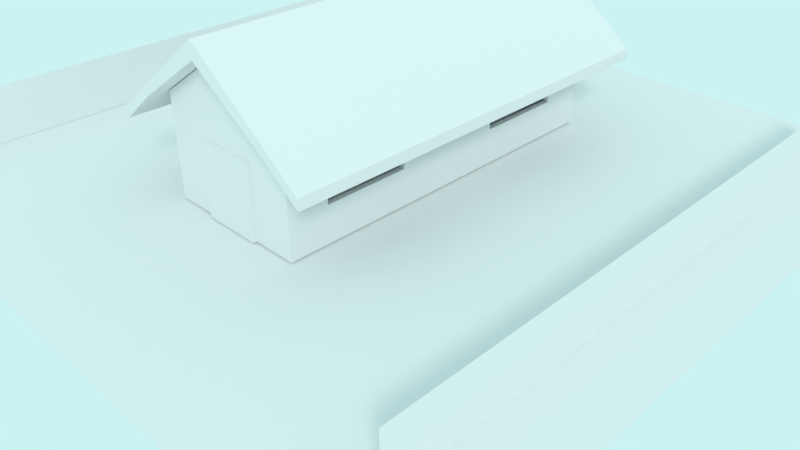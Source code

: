 # Source: untitled.blend  (saved by Blender 2.79.0; exported with 4.5.12 LTS)
import bpy
from mathutils import Matrix  # noqa: F401  (used for matrix-valued properties, if any)

bpy.ops.wm.read_factory_settings(use_empty=True)
scene = bpy.context.scene
scene.name = 'Scene.002'

# ---- collections
col_collection_1_002 = bpy.data.collections.new('Collection 1.002'); scene.collection.children.link(col_collection_1_002)
col_collection_2 = bpy.data.collections.new('Collection 2'); scene.collection.children.link(col_collection_2)
col_collection_3 = bpy.data.collections.new('Collection 3'); scene.collection.children.link(col_collection_3)
col_collection_4 = bpy.data.collections.new('Collection 4'); scene.collection.children.link(col_collection_4)
col_collection_5 = bpy.data.collections.new('Collection 5'); scene.collection.children.link(col_collection_5)

# ---- materials (node trees are filled in below, after node groups)
mat_grama = bpy.data.materials.new('grama')
mat_grama.alpha_threshold = 0.0
mat_grama.use_transparent_shadow = False
mat_grama.roughness = 0.5
mat_material_006 = bpy.data.materials.new('Material.006')
mat_material_006.alpha_threshold = 0.0
mat_material_006.use_transparent_shadow = False
mat_material_006.roughness = 0.5
mat_material_005 = bpy.data.materials.new('Material.005')
mat_material_005.alpha_threshold = 0.0
mat_material_005.use_transparent_shadow = False
mat_material_005.roughness = 0.5
mat_material_001 = bpy.data.materials.new('Material.001')
mat_material_001.alpha_threshold = 0.0
mat_material_001.use_transparent_shadow = False
mat_material_001.roughness = 0.5
mat_material_004 = bpy.data.materials.new('Material.004')
mat_material_004.alpha_threshold = 0.0
mat_material_004.use_transparent_shadow = False
mat_material_004.roughness = 0.5
mat_material_003 = bpy.data.materials.new('Material.003')
mat_material_003.alpha_threshold = 0.0
mat_material_003.use_transparent_shadow = False
mat_material_003.roughness = 0.5

# ---- material node trees

# ---- world
world_world_001 = bpy.data.worlds.new('World.001'); scene.world = world_world_001
world_world_001.color = (0.6052, 0.8971, 0.8971)
world_world_001.use_sun_shadow = False
world_world_001.sun_shadow_jitter_overblur = 0.0
world_world_001.cycles.sampling_method = 'MANUAL'

# ---- cameras
cam_camera_002 = bpy.data.cameras.new('Camera.002')
cam_camera_002.clip_end = 100.0
cam_camera_002.lens = 35.0
cam_camera_002.sensor_width = 32.0
cam_camera_002.sensor_height = 18.0
cam_camera_002.display_size = 2.0
cam_camera_002.dof.focus_distance = 0.0
cam_camera_002.dof.aperture_fstop = 128.0
cam_camera_002.dof.aperture_blades = 6

# ---- lights
light_sun = bpy.data.lights.new('Sun', 'SUN')
light_sun.transmission_factor = 0.0
light_sun.angle = 0.1993
light_sun.energy = 1.0
light_sun.shadow_buffer_clip_start = 0.5
light_sun.shadow_soft_size = 0.1
light_sun.shadow_cascade_max_distance = 1000.0

# ---- meshes
me_plane_002 = bpy.data.meshes.new('Plane.002')
me_plane_002.from_pydata([(-1.258, -1.258, 0.0), (1.258, -1.258, 0.0), (-1.258, 1.258, 0.0), (1.258, 1.258, 0.0)], [], [(0, 1, 3, 2)])
_uv = me_plane_002.uv_layers.new(name='UVMap')
_uv.uv.foreach_set('vector', [-0.5464, -0.5464, 1.546, -0.5464, 1.546, 1.546, -0.5464, 1.546])
me_plane_002.materials.append(mat_grama)
me_plane_002.use_remesh_preserve_volume = False
me_plane_002.use_remesh_preserve_attributes = False
me_plane_002.use_mirror_vertex_groups = False
me_plane_002.update()
me_plane_005 = bpy.data.meshes.new('Plane.005')
me_plane_005.from_pydata([(-1.0, -10.42, 0.0), (1.0, -10.42, 0.0), (-1.0, 10.24, 0.0), (1.0, 10.24, 0.0)], [], [(0, 1, 3, 2)])
_uv = me_plane_005.uv_layers.new(name='UVMap')
_uv.uv.foreach_set('vector', [1.38, 0.02499, 1.38, 0.975, -0.394, 0.975, -0.394, 0.02499])
me_plane_005.materials.append(mat_material_006)
me_plane_005.use_remesh_preserve_volume = False
me_plane_005.use_remesh_preserve_attributes = False
me_plane_005.use_mirror_vertex_groups = False
me_plane_005.update()
me_plane_003 = bpy.data.meshes.new('Plane.003')
me_plane_003.from_pydata([(-1.0, -10.42, 0.0), (1.0, -10.42, 0.0), (-1.0, 10.24, 0.0), (1.0, 10.24, 0.0)], [], [(0, 1, 3, 2)])
_uv = me_plane_003.uv_layers.new(name='UVMap')
_uv.uv.foreach_set('vector', [1.38, 0.02499, 1.38, 0.975, -0.394, 0.975, -0.394, 0.02499])
me_plane_003.materials.append(mat_material_005)
me_plane_003.use_remesh_preserve_volume = False
me_plane_003.use_remesh_preserve_attributes = False
me_plane_003.use_mirror_vertex_groups = False
me_plane_003.update()
me_cube = bpy.data.meshes.new('Cube')
me_cube.from_pydata([(-1.0, -4.016, -1.0), (-1.0, 1.0, -1.0), (1.0, -4.016, -1.0), (1.0, 1.0, -1.0), (0.0, 1.0, -1.0), (-1.0, -4.016, 0.3646), (-1.0, 1.0, 0.3646), (1.0, 1.0, 0.3646), (1.0, -4.016, 0.3646), (0.0, -4.016, 1.046), (0.0, 1.0, 1.046), (1.0, -3.479, -0.5111), (-1.0, -3.479, -0.5111), (1.0, -2.321, -0.5111), (-1.0, -2.321, -0.5111), (1.0, -3.479, 0.1458), (-1.0, -3.479, 0.1458), (1.0, -2.321, 0.1458), (-1.0, -2.321, 0.1458), (-1.0, -0.8007, -0.5236), (1.0, -0.8007, -0.5236), (-1.0, 0.4009, -0.5236), (1.0, 0.4009, -0.5236), (1.0, -0.8007, 0.1582), (-1.0, -0.8007, -0.1102), (-1.0, -0.8007, 0.1582), (-1.0, 0.4009, 0.1582), (1.0, 0.4009, 0.1582), (1.0, -0.8007, -0.1102), (0.4021, -4.016, -0.01464), (-0.4021, -4.016, -1.0), (0.0, -4.016, -0.01464), (-0.4021, -4.016, -0.01464), (-0.4021, -3.522, -1.0), (0.4021, -3.522, -1.0), (0.4021, -4.016, -1.0), (0.0, -3.522, -1.0)], [], [(4, 3, 2, 35, 34, 36), (1, 4, 36, 33, 30, 0), (1, 6, 10, 4), (2, 8, 9, 31, 29, 35), (3, 7, 27, 22, 20, 28, 17, 13, 11, 2), (4, 10, 7, 3), (0, 5, 16, 12, 14, 1), (2, 11, 15, 17, 7, 8), (1, 14, 18, 24, 19, 21), (17, 28, 23, 27, 7), (21, 26, 25, 24, 18, 16, 5, 6, 1), (30, 32, 31, 9, 5, 0)])
_uv = me_cube.uv_layers.new(name='UVMap')
_uv.uv.foreach_set('vector', [0.0, 0.0, 0.0, 0.0, 0.0, 0.0, 0.0, 0.0, 0.0, 0.0, 0.0, 0.0, 0.0, 0.0, 0.0, 0.0, 0.0, 0.0, 0.0, 0.0, 0.0, 0.0, 0.0, 0.0, 0.6567, 0.01405, 0.657, 0.6618, 0.341, 0.9856, 0.3405, 0.01437, 0.7931, 0.02342, 0.7931, 0.6642, 0.4803, 0.9842, 0.4803, 0.4861, 0.6061, 0.4861, 0.6061, 0.02342, 1.303, 0.1223, 1.303, 0.7562, 1.118, 0.6603, 1.118, 0.3436, 0.7462, 0.3436, 0.7462, 0.5356, 0.2758, 0.6546, 0.2758, 0.3494, -0.08243, 0.3494, -0.2485, 0.1223, 0.3405, 0.01437, 0.341, 0.9856, 0.02464, 0.6625, 0.02434, 0.01469, 1.202, 0.1413, 1.202, 0.7372, 1.046, 0.6417, 1.046, 0.3548, 0.7091, 0.3548, -0.2569, 0.1413, -0.2485, 0.1223, -0.08243, 0.3494, -0.08243, 0.6546, 0.2758, 0.6546, 1.303, 0.7562, -0.2485, 0.7562, -0.2569, 0.1413, 0.7091, 0.3548, 0.7091, 0.6417, 0.2669, 0.5299, 0.2669, 0.3494, -0.08259, 0.3494, 0.2758, 0.6546, 0.7462, 0.5356, 0.7462, 0.6603, 1.118, 0.6603, 1.303, 0.7562, -0.08259, 0.3494, -0.08259, 0.6471, 0.2669, 0.6471, 0.2669, 0.5299, 0.7091, 0.6417, 1.046, 0.6417, 1.202, 0.7372, -0.2569, 0.7372, -0.2569, 0.1413, 0.3545, 0.02342, 0.3545, 0.4861, 0.4803, 0.4861, 0.4803, 0.9842, 0.1675, 0.6642, 0.1675, 0.02342])
me_cube.materials.append(mat_material_001)
me_cube.use_remesh_preserve_volume = False
me_cube.use_remesh_preserve_attributes = False
me_cube.use_mirror_vertex_groups = False
me_cube.update()
me_cube_004 = bpy.data.meshes.new('Cube.004')
me_cube_004.from_pydata([(-1.007, -2.496, 0.1612), (-1.007, 2.519, 0.1612), (0.9931, -2.496, 0.1612), (0.9931, 2.519, 0.1612), (-0.006914, 2.519, 0.916), (-0.006914, -2.496, 0.916), (-1.007, -2.496, 0.0142), (-1.007, 2.519, 0.0142), (0.9931, 2.519, 0.0142), (0.9931, -2.496, 0.0142), (-0.006914, -2.496, 0.6957), (-0.006914, 2.519, 0.6957), (-1.007, -2.839, 0.0142), (-1.007, -2.839, 0.1612), (-0.006914, -2.839, 0.916), (0.9931, -2.839, 0.1612), (0.9931, -2.839, 0.0142), (-0.006914, -2.839, 0.6957), (-0.006914, 2.807, 0.916), (0.9931, 2.807, 0.1612), (-1.007, 2.807, 0.1612), (-1.007, 2.807, 0.0142), (0.9931, 2.807, 0.0142), (-0.006914, 2.807, 0.6957), (-1.516, -2.496, -0.4006), (-1.516, -2.496, -0.2536), (-1.516, 2.519, -0.2536), (-1.516, 2.519, -0.4006), (1.53, 2.519, -0.4006), (1.53, 2.519, -0.2536), (1.53, -2.496, -0.2536), (1.53, -2.496, -0.4006), (1.53, -2.496, -0.4006), (1.53, -2.496, -0.2536), (1.53, -2.839, -0.2536), (1.53, -2.839, -0.4006), (-1.516, -2.496, -0.2536), (-1.516, -2.496, -0.4006), (-1.516, -2.839, -0.4006), (-1.516, -2.839, -0.2536), (-1.516, 2.519, -0.4006), (-1.516, 2.519, -0.2536), (-1.516, 2.807, -0.2536), (-1.516, 2.807, -0.4006), (1.53, 2.519, -0.2536), (1.53, 2.519, -0.4006), (1.53, 2.807, -0.4006), (1.53, 2.807, -0.2536)], [], [(8, 11, 23, 22), (4, 1, 0, 5), (3, 4, 5, 2), (17, 14, 13, 12), (16, 15, 14, 17), (6, 10, 17, 12), (2, 5, 14, 15), (5, 0, 13, 14), (10, 9, 16, 17), (23, 18, 19, 22), (21, 20, 18, 23), (11, 7, 21, 23), (1, 4, 18, 20), (4, 3, 19, 18), (24, 25, 26, 27), (0, 25, 24, 6), (1, 26, 25, 0), (7, 27, 26, 1), (6, 24, 27, 7), (28, 29, 30, 31), (3, 29, 28, 8), (2, 30, 29, 3), (9, 31, 30, 2), (8, 28, 31, 9), (32, 33, 34, 35), (2, 33, 32, 9), (15, 34, 33, 2), (16, 35, 34, 15), (9, 32, 35, 16), (36, 37, 38, 39), (6, 37, 36, 0), (12, 38, 37, 6), (13, 39, 38, 12), (0, 36, 39, 13), (40, 41, 42, 43), (1, 41, 40, 7), (20, 42, 41, 1), (21, 43, 42, 20), (7, 40, 43, 21), (44, 45, 46, 47), (8, 45, 44, 3), (22, 46, 45, 8), (19, 47, 46, 22), (3, 44, 47, 19)])
_uv = me_cube_004.uv_layers.new(name='UVMap')
_uv.uv.foreach_set('vector', [0.5862, 0.1155, 0.4752, 0.1164, 0.4751, 0.07534, 0.586, 0.07445, -0.6091, 0.9951, -0.6157, 0.1451, 1.657, 0.1038, 1.664, 0.9564, 1.526, 0.1308, 1.527, 0.89, -0.504, 0.89, -0.5037, 0.1308, 0.1565, 0.2481, 0.1564, 0.2167, 0.2485, 0.3235, 0.2486, 0.3445, -0.6813, 0.07687, -0.636, 0.1308, -0.6427, 0.8875, -0.7134, 0.8057, 0.5354, 0.1159, 0.6463, 0.115, 0.6465, 0.1639, 0.5356, 0.1648, -0.5037, 0.1308, -0.504, 0.89, -0.6427, 0.8875, -0.636, 0.1308, 1.664, 0.9564, 1.657, 0.1038, 1.813, 0.1023, 1.819, 0.9541, 0.4754, 0.1653, 0.5864, 0.1644, 0.5865, 0.2132, 0.4756, 0.2141, 1.713, 0.8056, 1.643, 0.8876, 1.636, 0.1311, 1.681, 0.07804, -0.7895, 0.08883, -0.7392, 0.1482, -0.7392, 0.9951, -0.8188, 0.9051, 0.4749, 0.03428, 0.5858, 0.03339, 0.586, 0.07445, 0.4751, 0.07534, -0.6157, 0.1451, -0.6091, 0.9951, -0.7392, 0.9951, -0.7392, 0.1482, 1.527, 0.89, 1.526, 0.1308, 1.636, 0.1311, 1.643, 0.8876, 1.653, -0.4428, 1.654, -0.3428, -0.6193, -0.3015, -0.6201, -0.4015, 0.6046, 0.8912, 0.5444, 0.8917, 0.5358, 0.8755, 0.5961, 0.875, -0.6157, 0.1451, -0.6193, -0.3015, 1.654, -0.3428, 1.657, 0.1038, 0.596, 0.8588, 0.5358, 0.8593, 0.5442, 0.843, 0.6045, 0.8425, 0.01509, 0.1212, 0.01475, 0.0277, 0.4749, 0.024, 0.4752, 0.1175, 1.526, -0.3705, 1.526, -0.2812, -0.5037, -0.2812, -0.5037, -0.3705, 0.5359, 0.908, 0.5982, 0.9075, 0.6065, 0.924, 0.5443, 0.9245, -0.5037, 0.1308, -0.5037, -0.2812, 1.526, -0.2812, 1.526, 0.1308, 0.5983, 0.9572, 0.5361, 0.9577, 0.5443, 0.9411, 0.6065, 0.9406, 0.01543, 0.2178, 0.01509, 0.1212, 0.4752, 0.1175, 0.4756, 0.2141, -0.5191, -0.3304, -0.5099, -0.2454, -0.6303, -0.2336, -0.6512, -0.2982, 0.536, 0.9245, 0.5982, 0.924, 0.6065, 0.9406, 0.5443, 0.9411, -0.636, 0.1308, -0.6303, -0.2336, -0.5099, -0.2454, -0.5037, 0.1308, -0.6813, 0.07687, -0.6512, -0.2982, -0.6303, -0.2336, -0.636, 0.1308, 0.5864, 0.1644, 0.6486, 0.1639, 0.6487, 0.2127, 0.5865, 0.2132, 1.656, -0.3466, 1.656, -0.4476, 1.813, -0.4479, 1.813, -0.3469, 0.5961, 0.875, 0.5358, 0.8755, 0.5443, 0.8592, 0.6045, 0.8587, 0.5356, 0.1648, 0.4754, 0.1653, 0.4752, 0.1164, 0.5354, 0.1159, 0.2485, 0.3235, 0.2954, 0.3823, 0.2955, 0.4032, 0.2486, 0.3445, 1.657, 0.1038, 1.656, -0.3466, 1.813, -0.3469, 1.813, 0.1023, -0.6409, -0.35, -0.6277, -0.2569, -0.7382, -0.2402, -0.7624, -0.311, 0.6047, 0.9074, 0.5445, 0.9079, 0.5359, 0.8917, 0.5961, 0.8913, -0.7392, 0.1482, -0.7382, -0.2402, -0.6277, -0.2569, -0.6157, 0.1451, -0.7895, 0.08883, -0.7624, -0.311, -0.7382, -0.2402, -0.7392, 0.1482, 0.5858, 0.03339, 0.646, 0.03291, 0.6462, 0.07397, 0.586, 0.07445, 1.533, -0.2377, 1.545, -0.3205, 1.653, -0.2874, 1.631, -0.225, 0.5984, 0.9738, 0.5362, 0.9743, 0.5444, 0.9576, 0.6066, 0.9571, 0.586, 0.07445, 0.6482, 0.07395, 0.6484, 0.115, 0.5862, 0.1155, 1.636, 0.1311, 1.631, -0.225, 1.653, -0.2874, 1.681, 0.07804, 1.526, 0.1308, 1.533, -0.2377, 1.631, -0.225, 1.636, 0.1311])
me_cube_004.materials.append(mat_material_004)
me_cube_004.use_remesh_preserve_volume = False
me_cube_004.use_remesh_preserve_attributes = False
me_cube_004.use_mirror_vertex_groups = False
me_cube_004.update()
me_cube_006 = bpy.data.meshes.new('Cube.006')
me_cube_006.from_pydata([(-1.0, 0.6124, -1.0), (-1.0, 0.6124, 1.46), (-1.0, 0.9778, -1.0), (-1.0, 0.9778, 1.46), (1.0, 0.6124, -1.0), (1.0, 0.6124, 1.46), (1.0, 0.9778, -1.0), (1.0, 0.9778, 1.46)], [], [(0, 1, 3, 2), (2, 3, 7, 6), (6, 7, 5, 4), (4, 5, 1, 0), (2, 6, 4, 0), (7, 3, 1, 5)])
_uv = me_cube_006.uv_layers.new(name='UVMap')
_uv.uv.foreach_set('vector', [0.121, -0.004411, 0.121, 0.3511, 0.009423, 0.3511, 0.009423, -0.004411, 7.635e-05, 0.9811, 7.641e-05, 0.0007431, 0.9999, 0.0007431, 0.9999, 0.9811, 0.009423, 0.9955, 0.009423, 0.64, 0.121, 0.64, 0.121, 0.9955, 0.9989, 0.007382, 0.9989, 0.9912, 0.03091, 0.9912, 0.03091, 0.007382, 0.0, 0.0, 0.0, 0.0, 0.0, 0.0, 0.0, 0.0, 0.009423, 0.64, 0.009423, 0.3511, 0.121, 0.3511, 0.121, 0.64])
me_cube_006.materials.append(mat_material_003)
me_cube_006.use_remesh_preserve_volume = False
me_cube_006.use_remesh_preserve_attributes = False
me_cube_006.use_mirror_vertex_groups = False
me_cube_006.update()

# ---- objects
ob_sun = bpy.data.objects.new('Sun', light_sun)
ob_camera_002 = bpy.data.objects.new('Camera.002', cam_camera_002)
ob_plane_001 = bpy.data.objects.new('Plane.001', me_plane_002)
ob_cerca2 = bpy.data.objects.new('cerca2', me_plane_005)
ob_cerca1 = bpy.data.objects.new('cerca1', me_plane_003)
ob_casa = bpy.data.objects.new('Casa', me_cube)
ob_telhado = bpy.data.objects.new('Telhado', me_cube_004)
ob_porta = bpy.data.objects.new('Porta', me_cube_006)

# ---- transforms, parenting, visibility, modifiers, constraints
ob_sun.location = (9.27, -10.06, 8.516)
ob_sun.rotation_euler = (-0.9107, -0.2231, 3.842)
ob_sun.lineart.crease_threshold = 0.0
ob_camera_002.location = (7.221, -7.048, 5.184)
ob_camera_002.rotation_euler = (1.022, -0.0, 7.065)
ob_camera_002.lineart.crease_threshold = 0.0
ob_plane_001.location = (0.0, 0.0, 0.0)
ob_plane_001.scale = (3.834, 3.834, 3.834)
ob_plane_001.lineart.crease_threshold = 0.0
ob_cerca2.location = (-3.975, 0.0, 0.4062)
ob_cerca2.rotation_euler = (-0.0, 1.571, 0.0)
ob_cerca2.scale = (-0.3887, -0.3887, -0.3887)
ob_cerca2.lineart.crease_threshold = 0.0
ob_cerca1.location = (3.97, 0.0, 0.4062)
ob_cerca1.rotation_euler = (-0.0, 1.571, 0.0)
ob_cerca1.scale = (-0.3887, -0.3887, -0.3887)
ob_cerca1.lineart.crease_threshold = 0.0
ob_casa.location = (0.0, 1.609, 1.018)
ob_casa.lineart.crease_threshold = 0.0
_m = ob_casa.modifiers.new('Solidify', 'SOLIDIFY')
_m.thickness = 0.07
_m.nonmanifold_thickness_mode = 'FIXED'
_m.nonmanifold_merge_threshold = 0.0003
ob_telhado.location = (0.0, 0.1594, 1.376)
ob_telhado.lineart.crease_threshold = 0.0
ob_porta.location = (0.0, -2.696, 0.4166)
ob_porta.scale = (0.4021, 0.4021, 0.4021)
ob_porta.lineart.crease_threshold = 0.0

# ---- collection membership
col_collection_1_002.objects.link(ob_sun)
col_collection_1_002.objects.link(ob_camera_002)
col_collection_2.objects.link(ob_plane_001)
col_collection_3.objects.link(ob_cerca2)
col_collection_3.objects.link(ob_cerca1)
col_collection_3.objects.link(ob_casa)
col_collection_4.objects.link(ob_telhado)
col_collection_5.objects.link(ob_porta)

# ---- scene / render settings (as saved in the file)
scene.camera = ob_camera_002
scene.frame_start = 1; scene.frame_end = 250; scene.frame_set(233)
scene.render.engine = 'BLENDER_EEVEE_NEXT'
scene.render.image_settings.exr_codec = 'NONE'
scene.render.resolution_percentage = 50
scene.render.dither_intensity = 0.0
scene.render.simplify_subdivision_render = 0
scene.render.simplify_child_particles_render = 0.0
scene.cycles.use_denoising = False
scene.cycles.samples = 128
scene.cycles.sampling_pattern = 'TABULATED_SOBOL'
scene.cycles.use_adaptive_sampling = False
scene.cycles.use_light_tree = False
scene.cycles.blur_glossy = 0.0
scene.cycles.sample_clamp_indirect = 0.0
scene.view_settings.view_transform = 'Standard'
bpy.context.view_layer.update()
